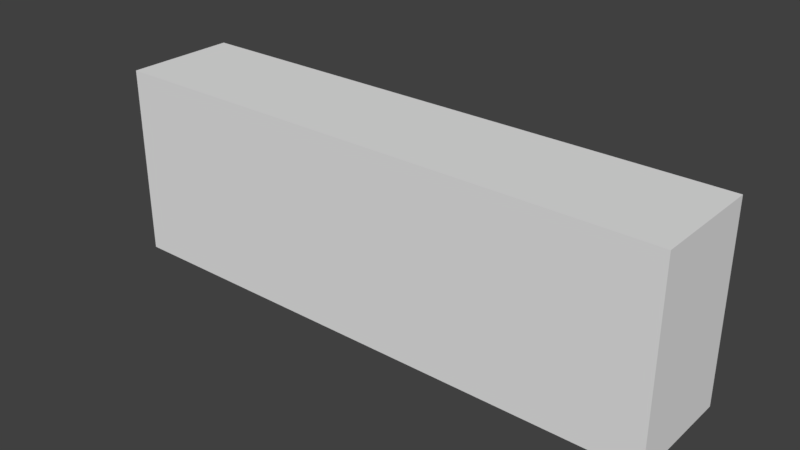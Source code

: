 # Source: world_item.blend  (saved by Blender 2.79.0; exported with 4.5.12 LTS)
import bpy
from mathutils import Matrix  # noqa: F401  (used for matrix-valued properties, if any)

bpy.ops.wm.read_factory_settings(use_empty=True)
scene = bpy.context.scene
scene.name = 'Scene'

# ---- collections
col_collection_1 = bpy.data.collections.new('Collection 1'); scene.collection.children.link(col_collection_1)

# ---- materials (node trees are filled in below, after node groups)
mat_thermometer = bpy.data.materials.new('thermometer')
mat_thermometer.alpha_threshold = 0.0
mat_thermometer.use_transparent_shadow = False
mat_thermometer.diffuse_color = (1.0, 1.0, 1.0, 1.0)
mat_thermometer.roughness = 0.5
mat_thermometer.specular_intensity = 0.0
mat_indicator = bpy.data.materials.new('indicator')
mat_indicator.alpha_threshold = 0.0
mat_indicator.use_transparent_shadow = False
mat_indicator.diffuse_color = (0.05497, 0.05497, 0.05497, 1.0)
mat_indicator.roughness = 0.5

# ---- material node trees

# ---- world
world_world = bpy.data.worlds.new('World'); scene.world = world_world
world_world.color = (0.05088, 0.05088, 0.05088)
world_world.use_sun_shadow = False
world_world.sun_shadow_jitter_overblur = 0.0
world_world.cycles.sampling_method = 'MANUAL'

# ---- meshes
me_cube_003 = bpy.data.meshes.new('Cube.003')
me_cube_003.from_pydata([(-0.322, -0.04298, 0.1092), (-0.322, 0.08497, 0.1092), (-0.322, -0.04298, -0.1092), (-0.322, 0.08497, -0.1092), (0.322, -0.04298, 0.1092), (0.322, 0.08497, 0.1092), (0.322, -0.04298, -0.1092), (0.322, 0.08497, -0.1092)], [], [(0, 1, 3, 2), (2, 3, 7, 6), (6, 7, 5, 4), (4, 5, 1, 0), (2, 6, 4, 0), (7, 3, 1, 5)])
me_cube_003.use_remesh_preserve_volume = False
me_cube_003.use_remesh_preserve_attributes = False
me_cube_003.use_mirror_vertex_groups = False
me_cube_003.update()
me_cube_001 = bpy.data.meshes.new('Cube.001')
me_cube_001.from_pydata([(-0.004227, 0.031, -0.04085), (-0.004238, 0.03509, -0.03706), (-0.004465, 0.03509, 0.03659), (-0.004476, 0.031, 0.04038), (-0.2028, 0.031, -0.04146), (-0.2029, 0.03509, -0.03767), (-0.2031, 0.03509, 0.03598), (-0.2031, 0.031, 0.03977), (-0.2048, 0.03175, -0.0432), (-0.2048, 0.03583, -0.03942), (-0.2051, 0.03583, 0.03771), (-0.2051, 0.03175, 0.0415), (-0.2541, 0.03175, -0.04336), (-0.2541, 0.03583, -0.03957), (-0.2543, 0.03583, 0.03756), (-0.2543, 0.03175, 0.04134), (-0.2674, 0.02808, -0.03487), (-0.2674, 0.03217, -0.03108), (-0.2676, 0.03217, 0.02899), (-0.2676, 0.02808, 0.03278), (0.08815, 0.02576, -0.02018), (0.08814, 0.03148, -0.01711), (0.08804, 0.03148, 0.0172), (0.08803, 0.02576, 0.02027), (0.1877, 0.02397, -0.008716), (0.1877, 0.02856, -0.005437), (0.1877, 0.02856, 0.00614), (0.1877, 0.02397, 0.009419), (0.2859, 0.02397, -0.008415), (0.2859, 0.02856, -0.005136), (0.2858, 0.02856, 0.006441), (0.2858, 0.02397, 0.00972), (0.186, 0.02861, -0.005639), (0.186, 0.024, -0.008914), (0.1859, 0.024, 0.009606), (0.1859, 0.02861, 0.006331), (-0.004227, 0.0189, -0.04085), (-0.004476, 0.0189, 0.04038), (-0.2031, 0.0189, 0.03977), (-0.2028, 0.0189, -0.04146), (-0.2051, 0.0189, 0.0415), (-0.2048, 0.0189, -0.0432), (-0.2543, 0.0189, 0.04134), (-0.2541, 0.0189, -0.04336), (-0.2676, 0.0189, 0.03278), (-0.2674, 0.0189, -0.03487), (-0.004227, 0.006802, -0.04085), (-0.004238, 0.002721, -0.03706), (-0.004465, 0.002721, 0.03659), (-0.004476, 0.006802, 0.04038), (-0.2028, 0.006802, -0.04146), (-0.2029, 0.002721, -0.03767), (-0.2031, 0.002721, 0.03598), (-0.2031, 0.006802, 0.03977), (-0.2048, 0.006056, -0.0432), (-0.2048, 0.001974, -0.03942), (-0.2051, 0.001974, 0.03771), (-0.2051, 0.006056, 0.0415), (-0.2541, 0.006056, -0.04336), (-0.2541, 0.001974, -0.03957), (-0.2543, 0.001974, 0.03756), (-0.2543, 0.006056, 0.04134), (-0.2674, 0.009723, -0.03487), (-0.2674, 0.005641, -0.03108), (-0.2676, 0.005641, 0.02899), (-0.2676, 0.009723, 0.03278), (0.08815, 0.0189, -0.02018), (0.08803, 0.0189, 0.02027), (0.08815, 0.01205, -0.02018), (0.08814, 0.006327, -0.01711), (0.08804, 0.006327, 0.0172), (0.08803, 0.01205, 0.02027), (0.1877, 0.0189, -0.008716), (0.1877, 0.0189, 0.009419), (0.1877, 0.01384, -0.008716), (0.1877, 0.009248, -0.005437), (0.1877, 0.009248, 0.00614), (0.1877, 0.01384, 0.009419), (0.2859, 0.0189, -0.008415), (0.2858, 0.0189, 0.00972), (0.2859, 0.01384, -0.008415), (0.2859, 0.009248, -0.005136), (0.2858, 0.009248, 0.006441), (0.2858, 0.01384, 0.00972), (0.1859, 0.0189, 0.009606), (0.186, 0.009198, -0.005639), (0.186, 0.01381, -0.008914), (0.1859, 0.01381, 0.009606), (0.186, 0.0189, -0.008914), (0.1859, 0.009198, 0.006331), (0.2886, 0.02263, -0.006016), (0.2886, 0.02601, -0.003601), (0.2886, 0.02601, 0.004924), (0.2886, 0.02263, 0.007338), (0.2886, 0.0189, -0.006016), (0.2886, 0.0189, 0.007338), (0.2886, 0.01517, -0.006016), (0.2886, 0.01179, -0.003601), (0.2886, 0.01179, 0.004924), (0.2886, 0.01517, 0.007338), (-0.05137, 0.03509, 0.01707), (-0.1233, 0.03509, 0.01685), (-0.1232, 0.03509, -0.01805), (-0.05126, 0.03509, -0.01783), (-0.05137, 0.03176, 0.01707), (-0.1233, 0.03176, 0.01685), (-0.1232, 0.03176, -0.01805), (-0.05126, 0.03176, -0.01783)], [], [(1, 5, 102, 103), (6, 5, 9, 10), (3, 37, 67, 23), (37, 3, 7, 38), (4, 39, 41, 8), (10, 9, 13, 14), (12, 43, 45, 16), (8, 41, 43, 12), (14, 13, 17, 18), (42, 15, 19, 44), (16, 45, 44, 19, 18, 17), (40, 11, 15, 42), (38, 7, 11, 40), (2, 6, 7, 3), (5, 1, 0, 4), (9, 5, 4, 8), (11, 7, 6, 10), (13, 9, 8, 12), (15, 11, 10, 14), (12, 16, 17, 13), (19, 15, 14, 18), (39, 4, 0, 36), (33, 32, 25, 24), (36, 0, 20, 66), (0, 1, 21, 20), (2, 3, 23, 22), (1, 2, 22, 21), (24, 25, 29, 28), (34, 84, 73, 27), (88, 33, 24, 72), (35, 34, 27, 26), (32, 35, 26, 25), (92, 93, 95, 99, 98, 97, 96, 94, 90, 91), (27, 73, 79, 31), (72, 24, 28, 78), (26, 27, 31, 30), (25, 26, 30, 29), (21, 22, 35, 32), (22, 23, 34, 35), (66, 20, 33, 88), (23, 67, 84, 34), (20, 21, 32, 33), (52, 51, 47, 48), (52, 56, 55, 51), (49, 71, 67, 37), (37, 38, 53, 49), (50, 54, 41, 39), (56, 60, 59, 55), (58, 62, 45, 43), (54, 58, 43, 41), (60, 64, 63, 59), (42, 44, 65, 61), (62, 63, 64, 65, 44, 45), (40, 42, 61, 57), (38, 40, 57, 53), (48, 49, 53, 52), (51, 50, 46, 47), (55, 54, 50, 51), (57, 56, 52, 53), (59, 58, 54, 55), (61, 60, 56, 57), (58, 59, 63, 62), (65, 64, 60, 61), (39, 36, 46, 50), (86, 74, 75, 85), (36, 66, 68, 46), (46, 68, 69, 47), (48, 70, 71, 49), (47, 69, 70, 48), (74, 80, 81, 75), (87, 77, 73, 84), (88, 72, 74, 86), (89, 76, 77, 87), (85, 75, 76, 89), (30, 31, 93, 92), (77, 83, 79, 73), (72, 78, 80, 74), (76, 82, 83, 77), (75, 81, 82, 76), (69, 85, 89, 70), (70, 89, 87, 71), (66, 88, 86, 68), (71, 87, 84, 67), (68, 86, 85, 69), (80, 78, 94, 96), (31, 79, 95, 93), (28, 29, 91, 90), (82, 81, 97, 98), (83, 82, 98, 99), (78, 28, 90, 94), (79, 83, 99, 95), (81, 80, 96, 97), (29, 30, 92, 91), (102, 101, 105, 106), (6, 2, 100, 101), (5, 6, 101, 102), (2, 1, 103, 100), (105, 104, 107, 106), (103, 102, 106, 107), (100, 103, 107, 104), (101, 100, 104, 105)])
me_cube_001.polygons.foreach_set('use_smooth', [1, 1, 1, 1, 1, 1, 1, 1, 1, 1, 1, 1, 1, 1, 1, 1, 1, 1, 1, 1, 1, 1, 1, 1, 1, 1, 1, 1, 1, 1, 1, 1, 1, 1, 1, 1, 1, 1, 1, 1, 1, 1, 1, 1, 1, 1, 1, 1, 1, 1, 1, 1, 1, 1, 1, 1, 1, 1, 1, 1, 1, 1, 1, 1, 1, 1, 1, 1, 1, 1, 1, 1, 1, 1, 1, 1, 1, 1, 1, 1, 1, 1, 1, 1, 1, 1, 1, 1, 1, 1, 1, 1, 1, 1, 1, 1, 1, 0, 1, 1, 1])
me_cube_001.polygons.foreach_set('material_index', [0, 0, 0, 0, 0, 0, 0, 0, 0, 0, 0, 0, 0, 0, 0, 0, 0, 0, 0, 0, 0, 0, 0, 0, 0, 0, 0, 0, 0, 0, 0, 0, 0, 0, 0, 0, 0, 0, 0, 0, 0, 0, 0, 0, 0, 0, 0, 0, 0, 0, 0, 0, 0, 0, 0, 0, 0, 0, 0, 0, 0, 0, 0, 0, 0, 0, 0, 0, 0, 0, 0, 0, 0, 0, 0, 0, 0, 0, 0, 0, 0, 0, 0, 0, 0, 0, 0, 0, 0, 0, 0, 0, 0, 0, 0, 0, 0, 1, 0, 0, 0])
_uv = me_cube_001.uv_layers.new(name='UVMap')
_uv.uv.foreach_set('vector', [0.2833, 0.5264, 0.2833, 0.8757, 0.2142, 0.7354, 0.2142, 0.609, 0.02066, 0.8757, 0.2833, 0.8757, 0.2895, 0.8792, 0.01446, 0.8792, 0.6093, 0.4737, 0.6525, 0.4737, 0.6525, 0.6363, 0.628, 0.6363, 0.6525, 0.4737, 0.6093, 0.4737, 0.6093, 0.1244, 0.6525, 0.1244, 0.7438, 0.8756, 0.787, 0.8756, 0.787, 0.8791, 0.7411, 0.8791, 0.01446, 0.8792, 0.2895, 0.8792, 0.2895, 0.9657, 0.01446, 0.9657, 0.7411, 0.9656, 0.787, 0.9656, 0.787, 0.989, 0.7542, 0.989, 0.7411, 0.8791, 0.787, 0.8791, 0.787, 0.9656, 0.7411, 0.9656, 0.01446, 0.9657, 0.2895, 0.9657, 0.2591, 0.989, 0.04488, 0.989, 0.6525, 0.03436, 0.6066, 0.03436, 0.6197, 0.01098, 0.6525, 0.01098, 0.8756, 0.1442, 0.9084, 0.1442, 0.9084, 0.2632, 0.8756, 0.2632, 0.8611, 0.2565, 0.8611, 0.1509, 0.6525, 0.1209, 0.6066, 0.1209, 0.6066, 0.03436, 0.6525, 0.03436, 0.6525, 0.1244, 0.6093, 0.1244, 0.6066, 0.1209, 0.6525, 0.1209, 0.5947, 0.4737, 0.5947, 0.1244, 0.6093, 0.1244, 0.6093, 0.4737, 0.7292, 0.8756, 0.7292, 0.5263, 0.7438, 0.5263, 0.7438, 0.8756, 0.8811, 0.445, 0.8875, 0.4439, 0.8875, 0.4537, 0.8811, 0.4548, 0.9012, 0.4439, 0.9076, 0.445, 0.9076, 0.4548, 0.9012, 0.4537, 0.7266, 0.9656, 0.7266, 0.8791, 0.7411, 0.8791, 0.7411, 0.9656, 0.6066, 0.03436, 0.6066, 0.1209, 0.5921, 0.1209, 0.5921, 0.03437, 0.7411, 0.9656, 0.7542, 0.989, 0.7397, 0.989, 0.7266, 0.9656, 0.6197, 0.01098, 0.6066, 0.03436, 0.5921, 0.03437, 0.6052, 0.01099, 0.787, 0.8756, 0.7438, 0.8756, 0.7438, 0.5263, 0.787, 0.5263, 0.7688, 0.1915, 0.7523, 0.1915, 0.7525, 0.1885, 0.7689, 0.1885, 0.787, 0.5263, 0.7438, 0.5263, 0.7625, 0.3637, 0.787, 0.3637, 0.7438, 0.5263, 0.7292, 0.5263, 0.7421, 0.3637, 0.7625, 0.3637, 0.5947, 0.4737, 0.6093, 0.4737, 0.628, 0.6363, 0.6076, 0.6363, 0.2833, 0.5264, 0.02066, 0.5264, 0.0908, 0.3637, 0.2132, 0.3637, 0.7689, 0.1885, 0.7525, 0.1885, 0.7525, 0.01586, 0.7689, 0.01586, 0.6343, 0.8085, 0.6525, 0.8085, 0.6525, 0.8115, 0.6344, 0.8115, 0.787, 0.1915, 0.7688, 0.1915, 0.7689, 0.1885, 0.787, 0.1885, 0.6178, 0.8085, 0.6343, 0.8085, 0.6344, 0.8115, 0.618, 0.8115, 0.1734, 0.1916, 0.1307, 0.1916, 0.1314, 0.1885, 0.1726, 0.1885, 0.8782, 0.4326, 0.8696, 0.4267, 0.8696, 0.4201, 0.8696, 0.4136, 0.8782, 0.4076, 0.9086, 0.4076, 0.9172, 0.4136, 0.9172, 0.4201, 0.9172, 0.4267, 0.9086, 0.4326, 0.6344, 0.8115, 0.6525, 0.8115, 0.6525, 0.9841, 0.6344, 0.9841, 0.787, 0.1885, 0.7689, 0.1885, 0.7689, 0.01586, 0.787, 0.01586, 0.618, 0.8115, 0.6344, 0.8115, 0.6344, 0.9841, 0.618, 0.9841, 0.1726, 0.1885, 0.1314, 0.1885, 0.1314, 0.01593, 0.1726, 0.01593, 0.2132, 0.3637, 0.0908, 0.3637, 0.1307, 0.1916, 0.1734, 0.1916, 0.6076, 0.6363, 0.628, 0.6363, 0.6343, 0.8085, 0.6178, 0.8085, 0.787, 0.3637, 0.7625, 0.3637, 0.7688, 0.1915, 0.787, 0.1915, 0.628, 0.6363, 0.6525, 0.6363, 0.6525, 0.8085, 0.6343, 0.8085, 0.7625, 0.3637, 0.7421, 0.3637, 0.7523, 0.1915, 0.7688, 0.1915, 0.5722, 0.8757, 0.3095, 0.8757, 0.3095, 0.5264, 0.5722, 0.5264, 0.5722, 0.8757, 0.5783, 0.8792, 0.3033, 0.8792, 0.3095, 0.8757, 0.6956, 0.4737, 0.6769, 0.6363, 0.6525, 0.6363, 0.6525, 0.4737, 0.6525, 0.4737, 0.6525, 0.1244, 0.6956, 0.1244, 0.6956, 0.4737, 0.8301, 0.8756, 0.8328, 0.8791, 0.787, 0.8791, 0.787, 0.8756, 0.5783, 0.8792, 0.5783, 0.9657, 0.3033, 0.9657, 0.3033, 0.8792, 0.8328, 0.9656, 0.8197, 0.989, 0.787, 0.989, 0.787, 0.9656, 0.8328, 0.8791, 0.8328, 0.9656, 0.787, 0.9656, 0.787, 0.8791, 0.5783, 0.9657, 0.5479, 0.989, 0.3337, 0.989, 0.3033, 0.9657, 0.6525, 0.03436, 0.6525, 0.01098, 0.6852, 0.01098, 0.6983, 0.03436, 0.9411, 0.1442, 0.9557, 0.1509, 0.9557, 0.2565, 0.9411, 0.2632, 0.9084, 0.2632, 0.9084, 0.1442, 0.6525, 0.1209, 0.6525, 0.03436, 0.6983, 0.03436, 0.6983, 0.1209, 0.6525, 0.1244, 0.6525, 0.1209, 0.6983, 0.1209, 0.6956, 0.1244, 0.7102, 0.4737, 0.6956, 0.4737, 0.6956, 0.1244, 0.7102, 0.1244, 0.8447, 0.8756, 0.8301, 0.8756, 0.8301, 0.5263, 0.8447, 0.5263, 0.8674, 0.445, 0.8674, 0.4548, 0.8611, 0.4537, 0.8611, 0.4439, 0.9186, 0.3381, 0.9186, 0.3479, 0.9123, 0.349, 0.9123, 0.3392, 0.8473, 0.9656, 0.8328, 0.9656, 0.8328, 0.8791, 0.8473, 0.8791, 0.6983, 0.03436, 0.7128, 0.03437, 0.7128, 0.1209, 0.6983, 0.1209, 0.8328, 0.9656, 0.8473, 0.9656, 0.8343, 0.989, 0.8197, 0.989, 0.6852, 0.01098, 0.6998, 0.01099, 0.7128, 0.03437, 0.6983, 0.03436, 0.787, 0.8756, 0.787, 0.5263, 0.8301, 0.5263, 0.8301, 0.8756, 0.8051, 0.1915, 0.805, 0.1885, 0.8214, 0.1885, 0.8216, 0.1915, 0.787, 0.5263, 0.787, 0.3637, 0.8114, 0.3637, 0.8301, 0.5263, 0.8301, 0.5263, 0.8114, 0.3637, 0.8318, 0.3637, 0.8447, 0.5263, 0.7102, 0.4737, 0.6973, 0.6363, 0.6769, 0.6363, 0.6956, 0.4737, 0.3095, 0.5264, 0.3796, 0.3638, 0.502, 0.3638, 0.5722, 0.5264, 0.805, 0.1885, 0.805, 0.01586, 0.8214, 0.01586, 0.8214, 0.1885, 0.6706, 0.8085, 0.6705, 0.8115, 0.6525, 0.8115, 0.6525, 0.8085, 0.787, 0.1915, 0.787, 0.1885, 0.805, 0.1885, 0.8051, 0.1915, 0.6871, 0.8085, 0.6869, 0.8115, 0.6705, 0.8115, 0.6706, 0.8085, 0.4195, 0.1916, 0.4202, 0.1885, 0.4615, 0.1885, 0.4622, 0.1916, 0.8728, 0.4371, 0.8611, 0.429, 0.8696, 0.4267, 0.8782, 0.4326, 0.6705, 0.8115, 0.6705, 0.9841, 0.6525, 0.9841, 0.6525, 0.8115, 0.787, 0.1885, 0.787, 0.01586, 0.805, 0.01586, 0.805, 0.1885, 0.6869, 0.8115, 0.6869, 0.9841, 0.6705, 0.9841, 0.6705, 0.8115, 0.4202, 0.1885, 0.4202, 0.01596, 0.4615, 0.01596, 0.4615, 0.1885, 0.3796, 0.3638, 0.4195, 0.1916, 0.4622, 0.1916, 0.502, 0.3638, 0.6973, 0.6363, 0.6871, 0.8085, 0.6706, 0.8085, 0.6769, 0.6363, 0.787, 0.3637, 0.787, 0.1915, 0.8051, 0.1915, 0.8114, 0.3637, 0.6769, 0.6363, 0.6706, 0.8085, 0.6525, 0.8085, 0.6525, 0.6363, 0.8114, 0.3637, 0.8051, 0.1915, 0.8216, 0.1915, 0.8318, 0.3637, 0.805, 0.01586, 0.787, 0.01586, 0.787, 0.01098, 0.8003, 0.01098, 0.6344, 0.9841, 0.6525, 0.9841, 0.6525, 0.989, 0.6392, 0.989, 0.9257, 0.429, 0.9141, 0.4371, 0.9086, 0.4326, 0.9172, 0.4267, 0.4615, 0.01596, 0.4202, 0.01596, 0.4256, 0.01098, 0.456, 0.01098, 0.8611, 0.4112, 0.8728, 0.4031, 0.8782, 0.4076, 0.8696, 0.4136, 0.787, 0.01586, 0.7689, 0.01586, 0.7736, 0.01098, 0.787, 0.01098, 0.6525, 0.9841, 0.6705, 0.9841, 0.6658, 0.989, 0.6525, 0.989, 0.9141, 0.4031, 0.9257, 0.4112, 0.9172, 0.4136, 0.9086, 0.4076, 0.1726, 0.01593, 0.1314, 0.01593, 0.1368, 0.01098, 0.1672, 0.01098, 0.9379, 0.3313, 0.9379, 0.2699, 0.9498, 0.2699, 0.9498, 0.3313, 0.02066, 0.8757, 0.02066, 0.5264, 0.08977, 0.609, 0.08977, 0.7354, 0.2833, 0.8757, 0.02066, 0.8757, 0.08977, 0.7354, 0.2142, 0.7354, 0.02066, 0.5264, 0.2833, 0.5264, 0.2142, 0.609, 0.08977, 0.609, 1.0, 0.0, 0.0, 2.921e-06, 0.0, 1.0, 1.0, 1.0, 0.8985, 0.2699, 0.8985, 0.3964, 0.8867, 0.3964, 0.8867, 0.2699, 0.9123, 0.3313, 0.9123, 0.2699, 0.9242, 0.2699, 0.9242, 0.3313, 0.8611, 0.3964, 0.8611, 0.2699, 0.8729, 0.2699, 0.8729, 0.3964])
me_cube_001.materials.append(mat_thermometer)
me_cube_001.materials.append(mat_indicator)
me_cube_001.use_remesh_preserve_volume = False
me_cube_001.use_remesh_preserve_attributes = False
me_cube_001.use_mirror_vertex_groups = False
me_cube_001.use_paint_bone_selection = False
me_cube_001.use_paint_mask = True
me_cube_001.update()

# ---- objects
ob_collision_colonly = bpy.data.objects.new('collision-colonly', me_cube_003)
ob_thermometer = bpy.data.objects.new('thermometer', me_cube_001)

# ---- transforms, parenting, visibility, modifiers, constraints
ob_collision_colonly.location = (0.0, 0.0, 0.0)
ob_collision_colonly.hide_viewport = True
ob_collision_colonly.lineart.crease_threshold = 0.0
ob_thermometer.location = (0.0, 0.0, 0.0)
ob_thermometer.lineart.crease_threshold = 0.0
_vg = ob_thermometer.vertex_groups.new(name='hand_r.attachment')

# ---- collection membership
col_collection_1.objects.link(ob_collision_colonly)
col_collection_1.objects.link(ob_thermometer)

# ---- scene / render settings (as saved in the file)
scene.frame_start = 1; scene.frame_end = 250; scene.frame_set(1)
scene.render.engine = 'BLENDER_EEVEE_NEXT'
scene.render.resolution_percentage = 50
scene.render.dither_intensity = 0.0
scene.cycles.use_denoising = False
scene.cycles.samples = 128
scene.cycles.sampling_pattern = 'TABULATED_SOBOL'
scene.cycles.use_adaptive_sampling = False
scene.cycles.use_light_tree = False
scene.cycles.blur_glossy = 0.0
scene.cycles.sample_clamp_indirect = 0.0
scene.view_settings.view_transform = 'Standard'
bpy.context.view_layer.update()

# ---- added for rendering (the .blend has no active camera and no usable light): camera, sun
cam_auto = bpy.data.cameras.new('AutoCamera')
cam_auto.lens = 50.0
cam_auto.sensor_width = 36.0
cam_auto.clip_end = 1000.0
ob_auto_camera = bpy.data.objects.new('AutoCamera', cam_auto)
scene.collection.objects.link(ob_auto_camera)
ob_auto_camera.location = (0.640199, -0.747245, 0.512159)
ob_auto_camera.rotation_euler = (1.09748, -7.21219e-08, 0.694738)
scene.camera = ob_auto_camera
light_auto_sun = bpy.data.lights.new('AutoSun', 'SUN')
light_auto_sun.energy = 3.0
light_auto_sun.angle = 0.0523599
ob_auto_sun = bpy.data.objects.new('AutoSun', light_auto_sun)
scene.collection.objects.link(ob_auto_sun)
ob_auto_sun.rotation_euler = (0.872665, 0.174533, 0.523599)
bpy.context.view_layer.update()
